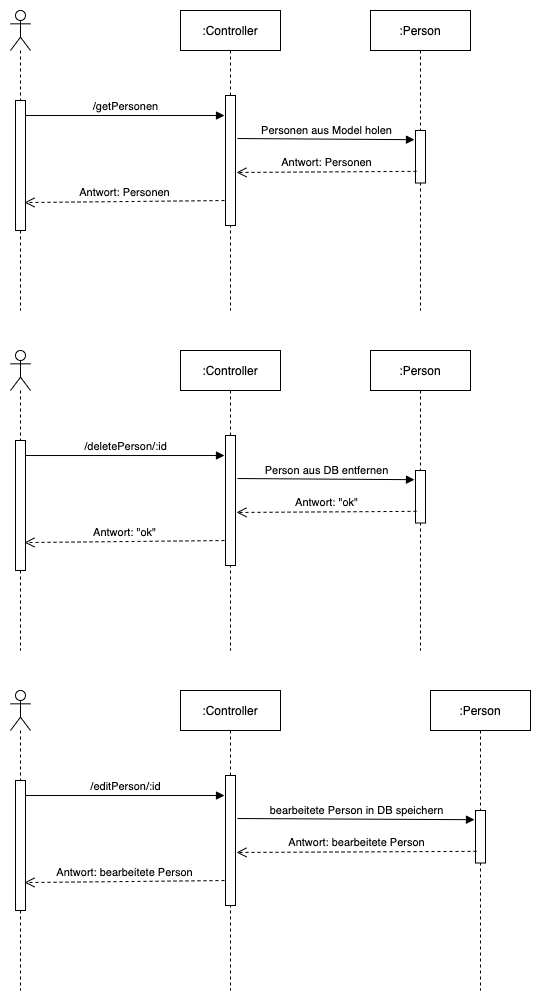

The diagram above was exported from draw.io. Its source (the exported page's mxGraphModel, read from the mxfile embedded in the PNG):
<mxGraphModel dx="1118" dy="456" grid="1" gridSize="10" guides="1" tooltips="1" connect="1" arrows="1" fold="1" page="1" pageScale="1" pageWidth="850" pageHeight="1100" math="0" shadow="0">
  <root>
    <mxCell id="0" />
    <mxCell id="1" parent="0" />
    <mxCell id="2" value="" style="shape=umlLifeline;participant=umlActor;perimeter=lifelinePerimeter;whiteSpace=wrap;html=1;container=1;collapsible=0;recursiveResize=0;verticalAlign=top;spacingTop=36;outlineConnect=0;" parent="1" vertex="1">
      <mxGeometry x="60" y="60" width="20" height="300" as="geometry" />
    </mxCell>
    <mxCell id="5" value="" style="html=1;points=[];perimeter=orthogonalPerimeter;" parent="2" vertex="1">
      <mxGeometry x="5" y="90" width="10" height="130" as="geometry" />
    </mxCell>
    <mxCell id="3" value=":Controller" style="shape=umlLifeline;perimeter=lifelinePerimeter;whiteSpace=wrap;html=1;container=1;collapsible=0;recursiveResize=0;outlineConnect=0;" parent="1" vertex="1">
      <mxGeometry x="230" y="60" width="100" height="300" as="geometry" />
    </mxCell>
    <mxCell id="6" value="" style="html=1;points=[];perimeter=orthogonalPerimeter;" parent="3" vertex="1">
      <mxGeometry x="45" y="85" width="10" height="130" as="geometry" />
    </mxCell>
    <mxCell id="4" value=":Person" style="shape=umlLifeline;perimeter=lifelinePerimeter;whiteSpace=wrap;html=1;container=1;collapsible=0;recursiveResize=0;outlineConnect=0;" parent="1" vertex="1">
      <mxGeometry x="420" y="60" width="100" height="300" as="geometry" />
    </mxCell>
    <mxCell id="7" value="" style="html=1;points=[];perimeter=orthogonalPerimeter;" parent="4" vertex="1">
      <mxGeometry x="45" y="120" width="10" height="52.5" as="geometry" />
    </mxCell>
    <mxCell id="9" value="/getPersonen" style="html=1;verticalAlign=bottom;endArrow=block;entryX=-0.1;entryY=0.154;entryDx=0;entryDy=0;entryPerimeter=0;" parent="1" source="5" target="6" edge="1">
      <mxGeometry relative="1" as="geometry">
        <mxPoint x="310" y="170" as="sourcePoint" />
        <mxPoint x="240" y="170" as="targetPoint" />
      </mxGeometry>
    </mxCell>
    <mxCell id="10" value="Antwort: Personen" style="html=1;verticalAlign=bottom;endArrow=open;dashed=1;endSize=8;entryX=0.9;entryY=0.785;entryDx=0;entryDy=0;entryPerimeter=0;exitX=-0.1;exitY=0.808;exitDx=0;exitDy=0;exitPerimeter=0;" parent="1" source="6" target="5" edge="1">
      <mxGeometry relative="1" as="geometry">
        <mxPoint x="310" y="246" as="targetPoint" />
        <mxPoint x="260" y="248" as="sourcePoint" />
      </mxGeometry>
    </mxCell>
    <mxCell id="11" value="Personen aus Model holen" style="html=1;verticalAlign=bottom;endArrow=block;entryX=-0.1;entryY=0.175;entryDx=0;entryDy=0;entryPerimeter=0;exitX=1.2;exitY=0.331;exitDx=0;exitDy=0;exitPerimeter=0;" parent="1" source="6" target="7" edge="1">
      <mxGeometry relative="1" as="geometry">
        <mxPoint x="85" y="175.01999999999998" as="sourcePoint" />
        <mxPoint x="284" y="175.01999999999998" as="targetPoint" />
      </mxGeometry>
    </mxCell>
    <mxCell id="13" value="Antwort: Personen" style="html=1;verticalAlign=bottom;endArrow=open;dashed=1;endSize=8;entryX=1.1;entryY=0.592;entryDx=0;entryDy=0;entryPerimeter=0;exitX=0.1;exitY=0.778;exitDx=0;exitDy=0;exitPerimeter=0;" parent="1" source="7" target="6" edge="1">
      <mxGeometry relative="1" as="geometry">
        <mxPoint x="84" y="262.04999999999995" as="targetPoint" />
        <mxPoint x="284" y="260.03999999999996" as="sourcePoint" />
      </mxGeometry>
    </mxCell>
    <mxCell id="14" value="" style="shape=umlLifeline;participant=umlActor;perimeter=lifelinePerimeter;whiteSpace=wrap;html=1;container=1;collapsible=0;recursiveResize=0;verticalAlign=top;spacingTop=36;outlineConnect=0;" parent="1" vertex="1">
      <mxGeometry x="60" y="400" width="20" height="300" as="geometry" />
    </mxCell>
    <mxCell id="15" value="" style="html=1;points=[];perimeter=orthogonalPerimeter;" parent="14" vertex="1">
      <mxGeometry x="5" y="90" width="10" height="130" as="geometry" />
    </mxCell>
    <mxCell id="16" value=":Controller" style="shape=umlLifeline;perimeter=lifelinePerimeter;whiteSpace=wrap;html=1;container=1;collapsible=0;recursiveResize=0;outlineConnect=0;" parent="1" vertex="1">
      <mxGeometry x="230" y="400" width="100" height="300" as="geometry" />
    </mxCell>
    <mxCell id="17" value="" style="html=1;points=[];perimeter=orthogonalPerimeter;" parent="16" vertex="1">
      <mxGeometry x="45" y="85" width="10" height="130" as="geometry" />
    </mxCell>
    <mxCell id="18" value=":Person" style="shape=umlLifeline;perimeter=lifelinePerimeter;whiteSpace=wrap;html=1;container=1;collapsible=0;recursiveResize=0;outlineConnect=0;" parent="1" vertex="1">
      <mxGeometry x="420" y="400" width="100" height="300" as="geometry" />
    </mxCell>
    <mxCell id="19" value="" style="html=1;points=[];perimeter=orthogonalPerimeter;" parent="18" vertex="1">
      <mxGeometry x="45" y="120" width="10" height="52.5" as="geometry" />
    </mxCell>
    <mxCell id="20" value="/deletePerson/:id" style="html=1;verticalAlign=bottom;endArrow=block;entryX=-0.1;entryY=0.154;entryDx=0;entryDy=0;entryPerimeter=0;" parent="1" source="15" target="17" edge="1">
      <mxGeometry relative="1" as="geometry">
        <mxPoint x="310" y="510" as="sourcePoint" />
        <mxPoint x="240" y="510" as="targetPoint" />
      </mxGeometry>
    </mxCell>
    <mxCell id="21" value="Antwort: &quot;ok&quot;" style="html=1;verticalAlign=bottom;endArrow=open;dashed=1;endSize=8;entryX=0.9;entryY=0.785;entryDx=0;entryDy=0;entryPerimeter=0;exitX=-0.1;exitY=0.808;exitDx=0;exitDy=0;exitPerimeter=0;" parent="1" source="17" target="15" edge="1">
      <mxGeometry relative="1" as="geometry">
        <mxPoint x="310" y="586" as="targetPoint" />
        <mxPoint x="260" y="588" as="sourcePoint" />
      </mxGeometry>
    </mxCell>
    <mxCell id="22" value="Person aus DB entfernen" style="html=1;verticalAlign=bottom;endArrow=block;entryX=-0.1;entryY=0.175;entryDx=0;entryDy=0;entryPerimeter=0;exitX=1.2;exitY=0.331;exitDx=0;exitDy=0;exitPerimeter=0;" parent="1" source="17" target="19" edge="1">
      <mxGeometry relative="1" as="geometry">
        <mxPoint x="85" y="515.02" as="sourcePoint" />
        <mxPoint x="284" y="515.02" as="targetPoint" />
      </mxGeometry>
    </mxCell>
    <mxCell id="23" value="Antwort: &quot;ok&quot;" style="html=1;verticalAlign=bottom;endArrow=open;dashed=1;endSize=8;entryX=1.1;entryY=0.592;entryDx=0;entryDy=0;entryPerimeter=0;exitX=0.1;exitY=0.778;exitDx=0;exitDy=0;exitPerimeter=0;" parent="1" source="19" target="17" edge="1">
      <mxGeometry relative="1" as="geometry">
        <mxPoint x="84" y="602.05" as="targetPoint" />
        <mxPoint x="284" y="600.04" as="sourcePoint" />
      </mxGeometry>
    </mxCell>
    <mxCell id="24" value="" style="shape=umlLifeline;participant=umlActor;perimeter=lifelinePerimeter;whiteSpace=wrap;html=1;container=1;collapsible=0;recursiveResize=0;verticalAlign=top;spacingTop=36;outlineConnect=0;" parent="1" vertex="1">
      <mxGeometry x="60" y="740" width="20" height="300" as="geometry" />
    </mxCell>
    <mxCell id="25" value="" style="html=1;points=[];perimeter=orthogonalPerimeter;" parent="24" vertex="1">
      <mxGeometry x="5" y="90" width="10" height="130" as="geometry" />
    </mxCell>
    <mxCell id="26" value=":Controller" style="shape=umlLifeline;perimeter=lifelinePerimeter;whiteSpace=wrap;html=1;container=1;collapsible=0;recursiveResize=0;outlineConnect=0;" parent="1" vertex="1">
      <mxGeometry x="230" y="740" width="100" height="300" as="geometry" />
    </mxCell>
    <mxCell id="27" value="" style="html=1;points=[];perimeter=orthogonalPerimeter;" parent="26" vertex="1">
      <mxGeometry x="45" y="85" width="10" height="130" as="geometry" />
    </mxCell>
    <mxCell id="28" value=":Person" style="shape=umlLifeline;perimeter=lifelinePerimeter;whiteSpace=wrap;html=1;container=1;collapsible=0;recursiveResize=0;outlineConnect=0;" parent="1" vertex="1">
      <mxGeometry x="480" y="740" width="100" height="300" as="geometry" />
    </mxCell>
    <mxCell id="29" value="" style="html=1;points=[];perimeter=orthogonalPerimeter;" parent="28" vertex="1">
      <mxGeometry x="45" y="120" width="10" height="52.5" as="geometry" />
    </mxCell>
    <mxCell id="30" value="/editPerson/:id" style="html=1;verticalAlign=bottom;endArrow=block;entryX=-0.1;entryY=0.154;entryDx=0;entryDy=0;entryPerimeter=0;" parent="1" source="25" target="27" edge="1">
      <mxGeometry relative="1" as="geometry">
        <mxPoint x="310" y="850" as="sourcePoint" />
        <mxPoint x="240" y="850" as="targetPoint" />
      </mxGeometry>
    </mxCell>
    <mxCell id="31" value="Antwort: bearbeitete Person" style="html=1;verticalAlign=bottom;endArrow=open;dashed=1;endSize=8;entryX=0.9;entryY=0.785;entryDx=0;entryDy=0;entryPerimeter=0;exitX=-0.1;exitY=0.808;exitDx=0;exitDy=0;exitPerimeter=0;" parent="1" source="27" target="25" edge="1">
      <mxGeometry relative="1" as="geometry">
        <mxPoint x="310" y="926" as="targetPoint" />
        <mxPoint x="260" y="928" as="sourcePoint" />
      </mxGeometry>
    </mxCell>
    <mxCell id="32" value="bearbeitete Person in DB speichern" style="html=1;verticalAlign=bottom;endArrow=block;entryX=-0.1;entryY=0.175;entryDx=0;entryDy=0;entryPerimeter=0;exitX=1.2;exitY=0.331;exitDx=0;exitDy=0;exitPerimeter=0;" parent="1" source="27" target="29" edge="1">
      <mxGeometry relative="1" as="geometry">
        <mxPoint x="85" y="855.02" as="sourcePoint" />
        <mxPoint x="284" y="855.02" as="targetPoint" />
      </mxGeometry>
    </mxCell>
    <mxCell id="33" value="Antwort: bearbeitete Person" style="html=1;verticalAlign=bottom;endArrow=open;dashed=1;endSize=8;entryX=1.1;entryY=0.592;entryDx=0;entryDy=0;entryPerimeter=0;exitX=0.1;exitY=0.778;exitDx=0;exitDy=0;exitPerimeter=0;" parent="1" source="29" target="27" edge="1">
      <mxGeometry relative="1" as="geometry">
        <mxPoint x="84" y="942.05" as="targetPoint" />
        <mxPoint x="284" y="940.04" as="sourcePoint" />
      </mxGeometry>
    </mxCell>
  </root>
</mxGraphModel>